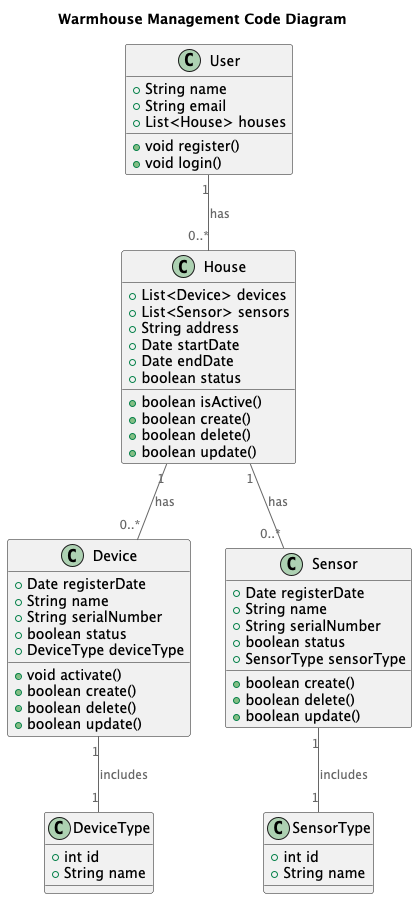

The diagram above was rendered by PlantUML. Its source (embedded in the PNG):
@startuml
title Warmhouse Management Code Diagram

top to bottom direction

!includeurl C4_Component.puml

class User {
  +String name
  +String email
  +List<House> houses
  +void register()
  +void login()
}

class House {
  +List<Device> devices
  +List<Sensor> sensors
  +String address
  +Date startDate
  +Date endDate
  +boolean status
  +boolean isActive()
  +boolean create()
  +boolean delete()
  +boolean update()
}

class Device {
  +Date registerDate
  +String name
  +String serialNumber
  +boolean status
  +DeviceType deviceType
  +void activate()
  +boolean create()
  +boolean delete()
  +boolean update()
}

class DeviceType {
  +int id
  +String name
}

class Sensor {
  +Date registerDate
  +String name
  +String serialNumber
  +boolean status
  +SensorType sensorType
  +boolean create()
  +boolean delete()
  +boolean update()
}

class SensorType {
  +int id
  +String name
}

User "1" -- "0..*" House : has
House "1" -- "0..*" Device : has
House "1" -- "0..*" Sensor : has
Device "1" -- "1" DeviceType : includes
Sensor "1" -- "1" SensorType : includes

@enduml